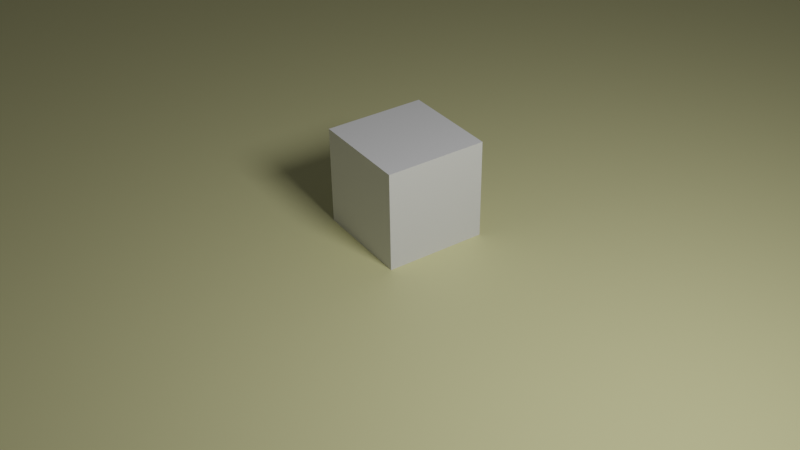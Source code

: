 # Source: hacker.blend  (saved by Blender 2.93.21; exported with 4.5.12 LTS)
import bpy
from mathutils import Matrix  # noqa: F401  (used for matrix-valued properties, if any)

bpy.ops.wm.read_factory_settings(use_empty=True)
scene = bpy.context.scene
scene.name = 'Scene'

# ---- collections
col_collection = bpy.data.collections.new('Collection'); scene.collection.children.link(col_collection)

# ---- materials (node trees are filled in below, after node groups)
mat_floor = bpy.data.materials.new('floor')

# ---- material node trees
mat_floor.use_nodes = True; mat_floor.node_tree.nodes.clear()
_N = mat_floor.node_tree.nodes; _L = mat_floor.node_tree.links
n0 = _N.new('ShaderNodeBsdfPrincipled'); n0.name = 'Principled BSDF'; n0.location = (10, 300)
n0.distribution = 'GGX'
n0.subsurface_method = 'BURLEY'
n0.inputs[0].default_value = (0.8, 0.7765, 0.3953, 1.0)
n0.inputs[3].default_value = 1.45
n0.inputs[27].default_value = (0.0, 0.0, 0.0, 1.0)
n0.inputs[28].default_value = 1.0
n1 = _N.new('ShaderNodeOutputMaterial'); n1.name = 'Material Output'; n1.location = (300, 300)
_L.new(n0.outputs[0], n1.inputs[0])
n1.is_active_output = True

# ---- world
world_world = bpy.data.worlds.new('World'); scene.world = world_world
world_world.use_nodes = True; world_world.node_tree.nodes.clear()
_N = world_world.node_tree.nodes; _L = world_world.node_tree.links
n0 = _N.new('ShaderNodeOutputWorld'); n0.name = 'World Output'; n0.location = (300, 300)
n1 = _N.new('ShaderNodeBackground'); n1.name = 'Background'; n1.location = (10, 300)
n1.inputs[0].default_value = (0.05088, 0.05088, 0.05088, 1.0)
_L.new(n1.outputs[0], n0.inputs[0])
n0.is_active_output = True
world_world.color = (0.05088, 0.05088, 0.05088)
world_world.use_sun_shadow = False
world_world.sun_shadow_jitter_overblur = 0.0

# ---- cameras
cam_camera = bpy.data.cameras.new('Camera')

# ---- lights
light_area = bpy.data.lights.new('Area', 'AREA')
light_area.transmission_factor = 0.0
light_area.energy = 785.4
light_area.shadow_soft_size = 3.83
light_area.shadow_maximum_resolution = 0.006
light_area.use_absolute_resolution = True
light_area.shape = 'DISK'
light_area.size = 3.83
light_area.size_y = 1.0
light_area.cycles.use_multiple_importance_sampling = False

# ---- meshes
me_cube = bpy.data.meshes.new('Cube')
me_cube.from_pydata([(-1.0, -1.0, -1.0), (-1.0, -1.0, 1.0), (-1.0, 1.0, -1.0), (-1.0, 1.0, 1.0), (1.0, -1.0, -1.0), (1.0, -1.0, 1.0), (1.0, 1.0, -1.0), (1.0, 1.0, 1.0)], [], [(0, 1, 3, 2), (2, 3, 7, 6), (6, 7, 5, 4), (4, 5, 1, 0), (2, 6, 4, 0), (7, 3, 1, 5)])
_uv = me_cube.uv_layers.new(name='UVMap')
_uv.uv.foreach_set('vector', [0.375, 0.0, 0.625, 0.0, 0.625, 0.25, 0.375, 0.25, 0.375, 0.25, 0.625, 0.25, 0.625, 0.5, 0.375, 0.5, 0.375, 0.5, 0.625, 0.5, 0.625, 0.75, 0.375, 0.75, 0.375, 0.75, 0.625, 0.75, 0.625, 1.0, 0.375, 1.0, 0.125, 0.5, 0.375, 0.5, 0.375, 0.75, 0.125, 0.75, 0.625, 0.5, 0.875, 0.5, 0.875, 0.75, 0.625, 0.75])
me_cube.use_remesh_fix_poles = True
me_cube.use_remesh_preserve_attributes = False
me_cube.update()
me_plane = bpy.data.meshes.new('Plane')
me_plane.from_pydata([(-1.0, -1.0, 0.0), (1.0, -1.0, 0.0), (-1.0, 1.0, 0.0), (1.0, 1.0, 0.0)], [], [(0, 1, 3, 2)])
_uv = me_plane.uv_layers.new(name='UVMap')
_uv.uv.foreach_set('vector', [0.0, 0.0, 1.0, 0.0, 1.0, 1.0, 0.0, 1.0])
me_plane.materials.append(mat_floor)
me_plane.use_remesh_fix_poles = True
me_plane.use_remesh_preserve_attributes = False
me_plane.update()

# ---- objects
ob_cube = bpy.data.objects.new('Cube', me_cube)
ob_plane = bpy.data.objects.new('Plane', me_plane)
ob_camera = bpy.data.objects.new('Camera', cam_camera)
ob_area = bpy.data.objects.new('Area', light_area)

# ---- transforms, parenting, visibility, modifiers, constraints
ob_cube.location = (0.0, 0.0, 1.0)
ob_plane.location = (0.0, 0.0, 0.0)
ob_plane.scale = (22.32, 22.32, 22.32)
ob_camera.location = (14.64, -9.798, 11.79)
ob_camera.rotation_euler = (0.983, 0.01229, 0.9791)
ob_area.location = (10.0, 0.0, 10.0)
ob_area.rotation_euler = (-0.01148, 0.842, -0.005139)

# ---- collection membership
col_collection.objects.link(ob_cube)
col_collection.objects.link(ob_plane)
col_collection.objects.link(ob_camera)
col_collection.objects.link(ob_area)

# ---- scene / render settings (as saved in the file)
scene.camera = ob_camera
scene.frame_start = 1; scene.frame_end = 250; scene.frame_set(1)
scene.render.engine = 'CYCLES'
scene.cycles.use_denoising = False
scene.cycles.samples = 128
scene.cycles.sampling_pattern = 'TABULATED_SOBOL'
scene.cycles.use_adaptive_sampling = False
scene.cycles.use_light_tree = False
scene.view_settings.view_transform = 'Filmic'
bpy.context.view_layer.update()

